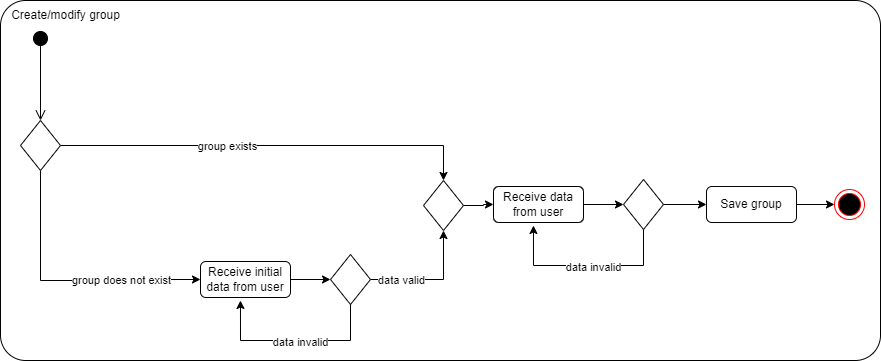

The diagram above was exported from draw.io. Its source (the exported page's mxGraphModel, read from the mxfile embedded in the PNG):
<mxGraphModel dx="1920" dy="1114" grid="1" gridSize="10" guides="1" tooltips="1" connect="1" arrows="1" fold="1" page="1" pageScale="1" pageWidth="1169" pageHeight="827" background="#ffffff" math="0" shadow="0">
  <root>
    <mxCell id="0" />
    <mxCell id="1" parent="0" />
    <mxCell id="OtMJaFd4Xo8tQMw885LT-32" value="" style="rounded=1;whiteSpace=wrap;html=1;arcSize=7;" vertex="1" parent="1">
      <mxGeometry x="-120" y="160" width="880" height="360" as="geometry" />
    </mxCell>
    <mxCell id="OtMJaFd4Xo8tQMw885LT-1" value="" style="html=1;verticalAlign=bottom;startArrow=circle;startFill=1;endArrow=open;startSize=6;endSize=8;curved=0;rounded=0;entryX=0.5;entryY=0;entryDx=0;entryDy=0;" edge="1" parent="1" target="OtMJaFd4Xo8tQMw885LT-3">
      <mxGeometry width="80" relative="1" as="geometry">
        <mxPoint x="-80" y="190" as="sourcePoint" />
        <mxPoint x="-80" y="280" as="targetPoint" />
      </mxGeometry>
    </mxCell>
    <mxCell id="OtMJaFd4Xo8tQMw885LT-4" style="edgeStyle=orthogonalEdgeStyle;rounded=0;orthogonalLoop=1;jettySize=auto;html=1;entryX=0.5;entryY=0;entryDx=0;entryDy=0;" edge="1" parent="1" source="OtMJaFd4Xo8tQMw885LT-3" target="OtMJaFd4Xo8tQMw885LT-24">
      <mxGeometry relative="1" as="geometry">
        <mxPoint x="80" y="305" as="targetPoint" />
      </mxGeometry>
    </mxCell>
    <mxCell id="OtMJaFd4Xo8tQMw885LT-5" value="group exists" style="edgeLabel;html=1;align=center;verticalAlign=middle;resizable=0;points=[];" vertex="1" connectable="0" parent="OtMJaFd4Xo8tQMw885LT-4">
      <mxGeometry x="-0.2049" relative="1" as="geometry">
        <mxPoint as="offset" />
      </mxGeometry>
    </mxCell>
    <mxCell id="OtMJaFd4Xo8tQMw885LT-17" style="edgeStyle=orthogonalEdgeStyle;rounded=0;orthogonalLoop=1;jettySize=auto;html=1;entryX=0;entryY=0.5;entryDx=0;entryDy=0;" edge="1" parent="1" source="OtMJaFd4Xo8tQMw885LT-3" target="OtMJaFd4Xo8tQMw885LT-13">
      <mxGeometry relative="1" as="geometry">
        <Array as="points">
          <mxPoint x="-80" y="440" />
          <mxPoint x="10" y="440" />
          <mxPoint x="10" y="439" />
        </Array>
      </mxGeometry>
    </mxCell>
    <mxCell id="OtMJaFd4Xo8tQMw885LT-18" value="group does not exist" style="edgeLabel;html=1;align=center;verticalAlign=middle;resizable=0;points=[];" vertex="1" connectable="0" parent="OtMJaFd4Xo8tQMw885LT-17">
      <mxGeometry x="0.2272" y="2" relative="1" as="geometry">
        <mxPoint x="24" y="1" as="offset" />
      </mxGeometry>
    </mxCell>
    <mxCell id="OtMJaFd4Xo8tQMw885LT-3" value="" style="rhombus;whiteSpace=wrap;html=1;" vertex="1" parent="1">
      <mxGeometry x="-100" y="280" width="40" height="50" as="geometry" />
    </mxCell>
    <mxCell id="OtMJaFd4Xo8tQMw885LT-11" style="edgeStyle=orthogonalEdgeStyle;rounded=0;orthogonalLoop=1;jettySize=auto;html=1;entryX=0;entryY=0.5;entryDx=0;entryDy=0;" edge="1" parent="1" source="OtMJaFd4Xo8tQMw885LT-9" target="OtMJaFd4Xo8tQMw885LT-10">
      <mxGeometry relative="1" as="geometry" />
    </mxCell>
    <mxCell id="OtMJaFd4Xo8tQMw885LT-9" value="Save group" style="rounded=1;whiteSpace=wrap;html=1;" vertex="1" parent="1">
      <mxGeometry x="586" y="346" width="90" height="36" as="geometry" />
    </mxCell>
    <mxCell id="OtMJaFd4Xo8tQMw885LT-10" value="" style="ellipse;html=1;shape=endState;fillColor=#000000;strokeColor=#ff0000;" vertex="1" parent="1">
      <mxGeometry x="714" y="349" width="30" height="30" as="geometry" />
    </mxCell>
    <mxCell id="OtMJaFd4Xo8tQMw885LT-16" style="edgeStyle=orthogonalEdgeStyle;rounded=0;orthogonalLoop=1;jettySize=auto;html=1;entryX=0;entryY=0.5;entryDx=0;entryDy=0;" edge="1" parent="1" source="OtMJaFd4Xo8tQMw885LT-13" target="OtMJaFd4Xo8tQMw885LT-15">
      <mxGeometry relative="1" as="geometry" />
    </mxCell>
    <mxCell id="OtMJaFd4Xo8tQMw885LT-13" value="Receive initial data from user" style="rounded=1;whiteSpace=wrap;html=1;" vertex="1" parent="1">
      <mxGeometry x="80" y="421" width="90" height="36" as="geometry" />
    </mxCell>
    <mxCell id="OtMJaFd4Xo8tQMw885LT-20" style="edgeStyle=orthogonalEdgeStyle;rounded=0;orthogonalLoop=1;jettySize=auto;html=1;entryX=0.5;entryY=1;entryDx=0;entryDy=0;" edge="1" parent="1" source="OtMJaFd4Xo8tQMw885LT-15" target="OtMJaFd4Xo8tQMw885LT-24">
      <mxGeometry relative="1" as="geometry">
        <mxPoint x="330" y="440" as="targetPoint" />
      </mxGeometry>
    </mxCell>
    <mxCell id="OtMJaFd4Xo8tQMw885LT-21" value="data valid" style="edgeLabel;html=1;align=center;verticalAlign=middle;resizable=0;points=[];" vertex="1" connectable="0" parent="OtMJaFd4Xo8tQMw885LT-20">
      <mxGeometry x="-0.1513" relative="1" as="geometry">
        <mxPoint x="-22" as="offset" />
      </mxGeometry>
    </mxCell>
    <mxCell id="OtMJaFd4Xo8tQMw885LT-15" value="" style="rhombus;whiteSpace=wrap;html=1;" vertex="1" parent="1">
      <mxGeometry x="210" y="414" width="40" height="50" as="geometry" />
    </mxCell>
    <mxCell id="OtMJaFd4Xo8tQMw885LT-22" style="edgeStyle=orthogonalEdgeStyle;rounded=0;orthogonalLoop=1;jettySize=auto;html=1;entryX=0.444;entryY=1.083;entryDx=0;entryDy=0;entryPerimeter=0;" edge="1" parent="1" source="OtMJaFd4Xo8tQMw885LT-15" target="OtMJaFd4Xo8tQMw885LT-13">
      <mxGeometry relative="1" as="geometry">
        <Array as="points">
          <mxPoint x="230" y="500" />
          <mxPoint x="120" y="500" />
        </Array>
      </mxGeometry>
    </mxCell>
    <mxCell id="OtMJaFd4Xo8tQMw885LT-23" value="data invalid" style="edgeLabel;html=1;align=center;verticalAlign=middle;resizable=0;points=[];" vertex="1" connectable="0" parent="OtMJaFd4Xo8tQMw885LT-22">
      <mxGeometry x="-0.0662" y="1" relative="1" as="geometry">
        <mxPoint as="offset" />
      </mxGeometry>
    </mxCell>
    <mxCell id="OtMJaFd4Xo8tQMw885LT-30" style="edgeStyle=orthogonalEdgeStyle;rounded=0;orthogonalLoop=1;jettySize=auto;html=1;entryX=0;entryY=0.5;entryDx=0;entryDy=0;" edge="1" parent="1" source="OtMJaFd4Xo8tQMw885LT-24" target="OtMJaFd4Xo8tQMw885LT-26">
      <mxGeometry relative="1" as="geometry" />
    </mxCell>
    <mxCell id="OtMJaFd4Xo8tQMw885LT-24" value="" style="rhombus;whiteSpace=wrap;html=1;" vertex="1" parent="1">
      <mxGeometry x="303" y="340" width="40" height="50" as="geometry" />
    </mxCell>
    <mxCell id="OtMJaFd4Xo8tQMw885LT-25" style="edgeStyle=orthogonalEdgeStyle;rounded=0;orthogonalLoop=1;jettySize=auto;html=1;entryX=0;entryY=0.5;entryDx=0;entryDy=0;" edge="1" source="OtMJaFd4Xo8tQMw885LT-26" target="OtMJaFd4Xo8tQMw885LT-27" parent="1">
      <mxGeometry relative="1" as="geometry" />
    </mxCell>
    <mxCell id="OtMJaFd4Xo8tQMw885LT-26" value="Receive data from user" style="rounded=1;whiteSpace=wrap;html=1;" vertex="1" parent="1">
      <mxGeometry x="373" y="346" width="90" height="36" as="geometry" />
    </mxCell>
    <mxCell id="OtMJaFd4Xo8tQMw885LT-31" style="edgeStyle=orthogonalEdgeStyle;rounded=0;orthogonalLoop=1;jettySize=auto;html=1;entryX=0;entryY=0.5;entryDx=0;entryDy=0;" edge="1" parent="1" source="OtMJaFd4Xo8tQMw885LT-27" target="OtMJaFd4Xo8tQMw885LT-9">
      <mxGeometry relative="1" as="geometry" />
    </mxCell>
    <mxCell id="OtMJaFd4Xo8tQMw885LT-27" value="" style="rhombus;whiteSpace=wrap;html=1;" vertex="1" parent="1">
      <mxGeometry x="503" y="339" width="40" height="50" as="geometry" />
    </mxCell>
    <mxCell id="OtMJaFd4Xo8tQMw885LT-28" style="edgeStyle=orthogonalEdgeStyle;rounded=0;orthogonalLoop=1;jettySize=auto;html=1;entryX=0.444;entryY=1.083;entryDx=0;entryDy=0;entryPerimeter=0;" edge="1" source="OtMJaFd4Xo8tQMw885LT-27" target="OtMJaFd4Xo8tQMw885LT-26" parent="1">
      <mxGeometry relative="1" as="geometry">
        <Array as="points">
          <mxPoint x="523" y="425" />
          <mxPoint x="413" y="425" />
        </Array>
      </mxGeometry>
    </mxCell>
    <mxCell id="OtMJaFd4Xo8tQMw885LT-29" value="data invalid" style="edgeLabel;html=1;align=center;verticalAlign=middle;resizable=0;points=[];" vertex="1" connectable="0" parent="OtMJaFd4Xo8tQMw885LT-28">
      <mxGeometry x="-0.0662" y="1" relative="1" as="geometry">
        <mxPoint as="offset" />
      </mxGeometry>
    </mxCell>
    <mxCell id="OtMJaFd4Xo8tQMw885LT-33" value="Create/modify group" style="text;html=1;align=center;verticalAlign=middle;resizable=0;points=[];autosize=1;strokeColor=none;fillColor=none;" vertex="1" parent="1">
      <mxGeometry x="-120" y="160" width="130" height="30" as="geometry" />
    </mxCell>
  </root>
</mxGraphModel>